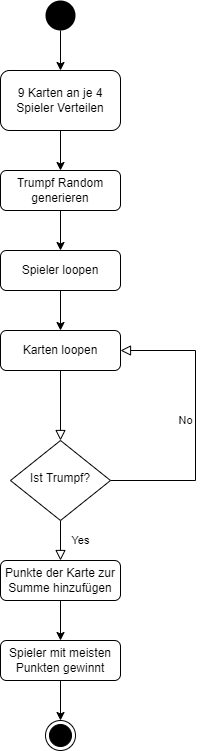

The diagram above was exported from draw.io. Its source (the exported page's mxGraphModel, read from the mxfile embedded in the PNG):
<mxGraphModel dx="1422" dy="762" grid="1" gridSize="10" guides="1" tooltips="1" connect="1" arrows="1" fold="1" page="1" pageScale="1" pageWidth="827" pageHeight="1169" math="0" shadow="0">
  <root>
    <mxCell id="WIyWlLk6GJQsqaUBKTNV-0" />
    <mxCell id="WIyWlLk6GJQsqaUBKTNV-1" parent="WIyWlLk6GJQsqaUBKTNV-0" />
    <mxCell id="WIyWlLk6GJQsqaUBKTNV-2" value="" style="rounded=0;html=1;jettySize=auto;orthogonalLoop=1;fontSize=11;endArrow=block;endFill=0;endSize=8;strokeWidth=1;shadow=0;labelBackgroundColor=none;edgeStyle=orthogonalEdgeStyle;" parent="WIyWlLk6GJQsqaUBKTNV-1" source="eHuGGTvaI-c9O3_jfOZi-8" target="WIyWlLk6GJQsqaUBKTNV-6" edge="1">
      <mxGeometry relative="1" as="geometry">
        <mxPoint x="515" y="430" as="sourcePoint" />
      </mxGeometry>
    </mxCell>
    <mxCell id="WIyWlLk6GJQsqaUBKTNV-3" value="Trumpf Random generieren" style="rounded=1;whiteSpace=wrap;html=1;fontSize=12;glass=0;strokeWidth=1;shadow=0;" parent="WIyWlLk6GJQsqaUBKTNV-1" vertex="1">
      <mxGeometry x="455" y="220" width="120" height="40" as="geometry" />
    </mxCell>
    <mxCell id="WIyWlLk6GJQsqaUBKTNV-4" value="Yes" style="rounded=0;html=1;jettySize=auto;orthogonalLoop=1;fontSize=11;endArrow=block;endFill=0;endSize=8;strokeWidth=1;shadow=0;labelBackgroundColor=none;edgeStyle=orthogonalEdgeStyle;" parent="WIyWlLk6GJQsqaUBKTNV-1" source="WIyWlLk6GJQsqaUBKTNV-6" target="eHuGGTvaI-c9O3_jfOZi-10" edge="1">
      <mxGeometry y="20" relative="1" as="geometry">
        <mxPoint as="offset" />
        <mxPoint x="515" y="610" as="targetPoint" />
      </mxGeometry>
    </mxCell>
    <mxCell id="WIyWlLk6GJQsqaUBKTNV-5" value="No" style="edgeStyle=orthogonalEdgeStyle;rounded=0;html=1;jettySize=auto;orthogonalLoop=1;fontSize=11;endArrow=block;endFill=0;endSize=8;strokeWidth=1;shadow=0;labelBackgroundColor=none;" parent="WIyWlLk6GJQsqaUBKTNV-1" source="WIyWlLk6GJQsqaUBKTNV-6" target="eHuGGTvaI-c9O3_jfOZi-8" edge="1">
      <mxGeometry y="10" relative="1" as="geometry">
        <mxPoint as="offset" />
        <mxPoint x="660" y="400" as="targetPoint" />
        <Array as="points">
          <mxPoint x="650" y="530" />
          <mxPoint x="650" y="400" />
        </Array>
      </mxGeometry>
    </mxCell>
    <mxCell id="WIyWlLk6GJQsqaUBKTNV-6" value="Ist Trumpf?" style="rhombus;whiteSpace=wrap;html=1;shadow=0;fontFamily=Helvetica;fontSize=12;align=center;strokeWidth=1;spacing=6;spacingTop=-4;" parent="WIyWlLk6GJQsqaUBKTNV-1" vertex="1">
      <mxGeometry x="465" y="490" width="100" height="80" as="geometry" />
    </mxCell>
    <mxCell id="eHuGGTvaI-c9O3_jfOZi-0" value="" style="ellipse;fillColor=#000000;strokeColor=none;" vertex="1" parent="WIyWlLk6GJQsqaUBKTNV-1">
      <mxGeometry x="500" y="50" width="30" height="30" as="geometry" />
    </mxCell>
    <mxCell id="eHuGGTvaI-c9O3_jfOZi-5" value="9 Karten an je 4 Spieler Verteilen" style="rounded=1;whiteSpace=wrap;html=1;" vertex="1" parent="WIyWlLk6GJQsqaUBKTNV-1">
      <mxGeometry x="455" y="120" width="120" height="60" as="geometry" />
    </mxCell>
    <mxCell id="eHuGGTvaI-c9O3_jfOZi-6" value="" style="endArrow=classic;html=1;rounded=0;" edge="1" parent="WIyWlLk6GJQsqaUBKTNV-1" source="eHuGGTvaI-c9O3_jfOZi-0" target="eHuGGTvaI-c9O3_jfOZi-5">
      <mxGeometry width="50" height="50" relative="1" as="geometry">
        <mxPoint x="390" y="410" as="sourcePoint" />
        <mxPoint x="440" y="360" as="targetPoint" />
      </mxGeometry>
    </mxCell>
    <mxCell id="eHuGGTvaI-c9O3_jfOZi-7" value="" style="endArrow=classic;html=1;rounded=0;" edge="1" parent="WIyWlLk6GJQsqaUBKTNV-1" source="eHuGGTvaI-c9O3_jfOZi-5" target="WIyWlLk6GJQsqaUBKTNV-3">
      <mxGeometry width="50" height="50" relative="1" as="geometry">
        <mxPoint x="525" y="125" as="sourcePoint" />
        <mxPoint x="525" y="190" as="targetPoint" />
      </mxGeometry>
    </mxCell>
    <mxCell id="eHuGGTvaI-c9O3_jfOZi-8" value="Karten loopen" style="rounded=1;whiteSpace=wrap;html=1;fontSize=12;glass=0;strokeWidth=1;shadow=0;" vertex="1" parent="WIyWlLk6GJQsqaUBKTNV-1">
      <mxGeometry x="455" y="380" width="120" height="40" as="geometry" />
    </mxCell>
    <mxCell id="eHuGGTvaI-c9O3_jfOZi-9" value="" style="endArrow=classic;html=1;rounded=0;" edge="1" parent="WIyWlLk6GJQsqaUBKTNV-1" source="eHuGGTvaI-c9O3_jfOZi-11" target="eHuGGTvaI-c9O3_jfOZi-8">
      <mxGeometry width="50" height="50" relative="1" as="geometry">
        <mxPoint x="525" y="250" as="sourcePoint" />
        <mxPoint x="525" y="300" as="targetPoint" />
      </mxGeometry>
    </mxCell>
    <mxCell id="eHuGGTvaI-c9O3_jfOZi-10" value="Punkte der Karte zur Summe hinzufügen" style="rounded=1;whiteSpace=wrap;html=1;fontSize=12;glass=0;strokeWidth=1;shadow=0;" vertex="1" parent="WIyWlLk6GJQsqaUBKTNV-1">
      <mxGeometry x="455" y="610" width="120" height="40" as="geometry" />
    </mxCell>
    <mxCell id="eHuGGTvaI-c9O3_jfOZi-11" value="Spieler loopen" style="rounded=1;whiteSpace=wrap;html=1;fontSize=12;glass=0;strokeWidth=1;shadow=0;" vertex="1" parent="WIyWlLk6GJQsqaUBKTNV-1">
      <mxGeometry x="455" y="300" width="120" height="40" as="geometry" />
    </mxCell>
    <mxCell id="eHuGGTvaI-c9O3_jfOZi-12" value="" style="endArrow=classic;html=1;rounded=0;" edge="1" parent="WIyWlLk6GJQsqaUBKTNV-1" source="WIyWlLk6GJQsqaUBKTNV-3" target="eHuGGTvaI-c9O3_jfOZi-11">
      <mxGeometry width="50" height="50" relative="1" as="geometry">
        <mxPoint x="525" y="350" as="sourcePoint" />
        <mxPoint x="525" y="390" as="targetPoint" />
      </mxGeometry>
    </mxCell>
    <mxCell id="eHuGGTvaI-c9O3_jfOZi-13" value="Spieler mit meisten Punkten gewinnt" style="rounded=1;whiteSpace=wrap;html=1;fontSize=12;glass=0;strokeWidth=1;shadow=0;" vertex="1" parent="WIyWlLk6GJQsqaUBKTNV-1">
      <mxGeometry x="455" y="690" width="120" height="40" as="geometry" />
    </mxCell>
    <mxCell id="eHuGGTvaI-c9O3_jfOZi-14" value="" style="endArrow=classic;html=1;rounded=0;" edge="1" parent="WIyWlLk6GJQsqaUBKTNV-1" source="eHuGGTvaI-c9O3_jfOZi-10" target="eHuGGTvaI-c9O3_jfOZi-13">
      <mxGeometry width="50" height="50" relative="1" as="geometry">
        <mxPoint x="525" y="350" as="sourcePoint" />
        <mxPoint x="525" y="390" as="targetPoint" />
      </mxGeometry>
    </mxCell>
    <mxCell id="eHuGGTvaI-c9O3_jfOZi-15" value="" style="ellipse;html=1;shape=endState;fillColor=#000000;strokeColor=#000000;" vertex="1" parent="WIyWlLk6GJQsqaUBKTNV-1">
      <mxGeometry x="500" y="770" width="30" height="30" as="geometry" />
    </mxCell>
    <mxCell id="eHuGGTvaI-c9O3_jfOZi-16" value="" style="endArrow=classic;html=1;rounded=0;" edge="1" parent="WIyWlLk6GJQsqaUBKTNV-1" source="eHuGGTvaI-c9O3_jfOZi-13" target="eHuGGTvaI-c9O3_jfOZi-15">
      <mxGeometry width="50" height="50" relative="1" as="geometry">
        <mxPoint x="525" y="660" as="sourcePoint" />
        <mxPoint x="525" y="700" as="targetPoint" />
      </mxGeometry>
    </mxCell>
  </root>
</mxGraphModel>